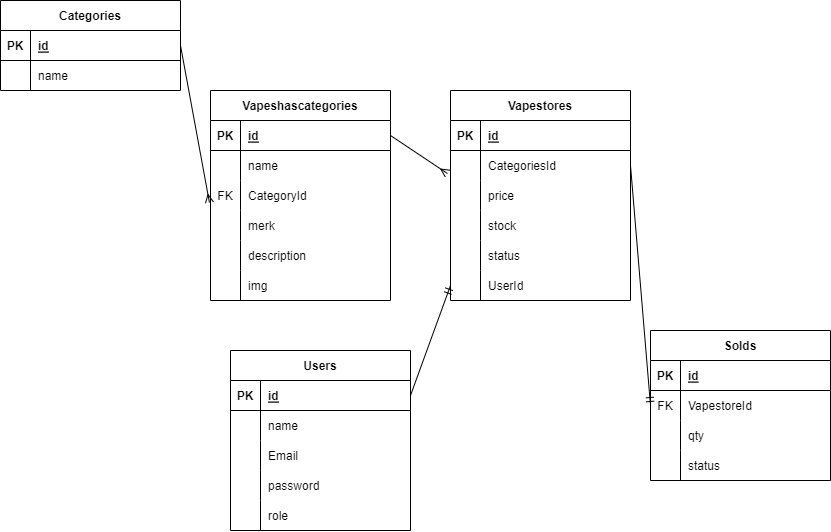

The diagram above was exported from draw.io. Its source (the exported page's mxGraphModel, read from the mxfile embedded in the PNG):
<mxGraphModel dx="605" dy="245" grid="1" gridSize="10" guides="1" tooltips="1" connect="1" arrows="1" fold="1" page="1" pageScale="1" pageWidth="850" pageHeight="1100" math="0" shadow="0">
  <root>
    <mxCell id="0" />
    <mxCell id="1" parent="0" />
    <mxCell id="2" value="Categories" style="shape=table;startSize=30;container=1;collapsible=1;childLayout=tableLayout;fixedRows=1;rowLines=0;fontStyle=1;align=center;resizeLast=1;" parent="1" vertex="1">
      <mxGeometry x="10" y="20" width="180" height="90" as="geometry" />
    </mxCell>
    <mxCell id="3" value="" style="shape=tableRow;horizontal=0;startSize=0;swimlaneHead=0;swimlaneBody=0;fillColor=none;collapsible=0;dropTarget=0;points=[[0,0.5],[1,0.5]];portConstraint=eastwest;top=0;left=0;right=0;bottom=1;" parent="2" vertex="1">
      <mxGeometry y="30" width="180" height="30" as="geometry" />
    </mxCell>
    <mxCell id="4" value="PK" style="shape=partialRectangle;connectable=0;fillColor=none;top=0;left=0;bottom=0;right=0;fontStyle=1;overflow=hidden;" parent="3" vertex="1">
      <mxGeometry width="30" height="30" as="geometry">
        <mxRectangle width="30" height="30" as="alternateBounds" />
      </mxGeometry>
    </mxCell>
    <mxCell id="5" value="id" style="shape=partialRectangle;connectable=0;fillColor=none;top=0;left=0;bottom=0;right=0;align=left;spacingLeft=6;fontStyle=5;overflow=hidden;" parent="3" vertex="1">
      <mxGeometry x="30" width="150" height="30" as="geometry">
        <mxRectangle width="150" height="30" as="alternateBounds" />
      </mxGeometry>
    </mxCell>
    <mxCell id="6" value="" style="shape=tableRow;horizontal=0;startSize=0;swimlaneHead=0;swimlaneBody=0;fillColor=none;collapsible=0;dropTarget=0;points=[[0,0.5],[1,0.5]];portConstraint=eastwest;top=0;left=0;right=0;bottom=0;" parent="2" vertex="1">
      <mxGeometry y="60" width="180" height="30" as="geometry" />
    </mxCell>
    <mxCell id="7" value="" style="shape=partialRectangle;connectable=0;fillColor=none;top=0;left=0;bottom=0;right=0;editable=1;overflow=hidden;" parent="6" vertex="1">
      <mxGeometry width="30" height="30" as="geometry">
        <mxRectangle width="30" height="30" as="alternateBounds" />
      </mxGeometry>
    </mxCell>
    <mxCell id="8" value="name" style="shape=partialRectangle;connectable=0;fillColor=none;top=0;left=0;bottom=0;right=0;align=left;spacingLeft=6;overflow=hidden;" parent="6" vertex="1">
      <mxGeometry x="30" width="150" height="30" as="geometry">
        <mxRectangle width="150" height="30" as="alternateBounds" />
      </mxGeometry>
    </mxCell>
    <mxCell id="15" value="Vapeshascategories" style="shape=table;startSize=30;container=1;collapsible=1;childLayout=tableLayout;fixedRows=1;rowLines=0;fontStyle=1;align=center;resizeLast=1;" parent="1" vertex="1">
      <mxGeometry x="220" y="110" width="180" height="210" as="geometry" />
    </mxCell>
    <mxCell id="16" value="" style="shape=tableRow;horizontal=0;startSize=0;swimlaneHead=0;swimlaneBody=0;fillColor=none;collapsible=0;dropTarget=0;points=[[0,0.5],[1,0.5]];portConstraint=eastwest;top=0;left=0;right=0;bottom=1;" parent="15" vertex="1">
      <mxGeometry y="30" width="180" height="30" as="geometry" />
    </mxCell>
    <mxCell id="17" value="PK" style="shape=partialRectangle;connectable=0;fillColor=none;top=0;left=0;bottom=0;right=0;fontStyle=1;overflow=hidden;" parent="16" vertex="1">
      <mxGeometry width="30" height="30" as="geometry">
        <mxRectangle width="30" height="30" as="alternateBounds" />
      </mxGeometry>
    </mxCell>
    <mxCell id="18" value="id" style="shape=partialRectangle;connectable=0;fillColor=none;top=0;left=0;bottom=0;right=0;align=left;spacingLeft=6;fontStyle=5;overflow=hidden;" parent="16" vertex="1">
      <mxGeometry x="30" width="150" height="30" as="geometry">
        <mxRectangle width="150" height="30" as="alternateBounds" />
      </mxGeometry>
    </mxCell>
    <mxCell id="19" value="" style="shape=tableRow;horizontal=0;startSize=0;swimlaneHead=0;swimlaneBody=0;fillColor=none;collapsible=0;dropTarget=0;points=[[0,0.5],[1,0.5]];portConstraint=eastwest;top=0;left=0;right=0;bottom=0;" parent="15" vertex="1">
      <mxGeometry y="60" width="180" height="30" as="geometry" />
    </mxCell>
    <mxCell id="20" value="" style="shape=partialRectangle;connectable=0;fillColor=none;top=0;left=0;bottom=0;right=0;editable=1;overflow=hidden;" parent="19" vertex="1">
      <mxGeometry width="30" height="30" as="geometry">
        <mxRectangle width="30" height="30" as="alternateBounds" />
      </mxGeometry>
    </mxCell>
    <mxCell id="21" value="name" style="shape=partialRectangle;connectable=0;fillColor=none;top=0;left=0;bottom=0;right=0;align=left;spacingLeft=6;overflow=hidden;" parent="19" vertex="1">
      <mxGeometry x="30" width="150" height="30" as="geometry">
        <mxRectangle width="150" height="30" as="alternateBounds" />
      </mxGeometry>
    </mxCell>
    <mxCell id="22" value="" style="shape=tableRow;horizontal=0;startSize=0;swimlaneHead=0;swimlaneBody=0;fillColor=none;collapsible=0;dropTarget=0;points=[[0,0.5],[1,0.5]];portConstraint=eastwest;top=0;left=0;right=0;bottom=0;" parent="15" vertex="1">
      <mxGeometry y="90" width="180" height="30" as="geometry" />
    </mxCell>
    <mxCell id="23" value="FK" style="shape=partialRectangle;connectable=0;fillColor=none;top=0;left=0;bottom=0;right=0;editable=1;overflow=hidden;" parent="22" vertex="1">
      <mxGeometry width="30" height="30" as="geometry">
        <mxRectangle width="30" height="30" as="alternateBounds" />
      </mxGeometry>
    </mxCell>
    <mxCell id="24" value="CategoryId" style="shape=partialRectangle;connectable=0;fillColor=none;top=0;left=0;bottom=0;right=0;align=left;spacingLeft=6;overflow=hidden;" parent="22" vertex="1">
      <mxGeometry x="30" width="150" height="30" as="geometry">
        <mxRectangle width="150" height="30" as="alternateBounds" />
      </mxGeometry>
    </mxCell>
    <mxCell id="25" value="" style="shape=tableRow;horizontal=0;startSize=0;swimlaneHead=0;swimlaneBody=0;fillColor=none;collapsible=0;dropTarget=0;points=[[0,0.5],[1,0.5]];portConstraint=eastwest;top=0;left=0;right=0;bottom=0;" parent="15" vertex="1">
      <mxGeometry y="120" width="180" height="30" as="geometry" />
    </mxCell>
    <mxCell id="26" value="" style="shape=partialRectangle;connectable=0;fillColor=none;top=0;left=0;bottom=0;right=0;editable=1;overflow=hidden;" parent="25" vertex="1">
      <mxGeometry width="30" height="30" as="geometry">
        <mxRectangle width="30" height="30" as="alternateBounds" />
      </mxGeometry>
    </mxCell>
    <mxCell id="27" value="merk" style="shape=partialRectangle;connectable=0;fillColor=none;top=0;left=0;bottom=0;right=0;align=left;spacingLeft=6;overflow=hidden;" parent="25" vertex="1">
      <mxGeometry x="30" width="150" height="30" as="geometry">
        <mxRectangle width="150" height="30" as="alternateBounds" />
      </mxGeometry>
    </mxCell>
    <mxCell id="28" value="" style="shape=tableRow;horizontal=0;startSize=0;swimlaneHead=0;swimlaneBody=0;fillColor=none;collapsible=0;dropTarget=0;points=[[0,0.5],[1,0.5]];portConstraint=eastwest;top=0;left=0;right=0;bottom=0;" parent="15" vertex="1">
      <mxGeometry y="150" width="180" height="30" as="geometry" />
    </mxCell>
    <mxCell id="29" value="" style="shape=partialRectangle;connectable=0;fillColor=none;top=0;left=0;bottom=0;right=0;editable=1;overflow=hidden;" parent="28" vertex="1">
      <mxGeometry width="30" height="30" as="geometry">
        <mxRectangle width="30" height="30" as="alternateBounds" />
      </mxGeometry>
    </mxCell>
    <mxCell id="30" value="description" style="shape=partialRectangle;connectable=0;fillColor=none;top=0;left=0;bottom=0;right=0;align=left;spacingLeft=6;overflow=hidden;" parent="28" vertex="1">
      <mxGeometry x="30" width="150" height="30" as="geometry">
        <mxRectangle width="150" height="30" as="alternateBounds" />
      </mxGeometry>
    </mxCell>
    <mxCell id="31" value="" style="shape=tableRow;horizontal=0;startSize=0;swimlaneHead=0;swimlaneBody=0;fillColor=none;collapsible=0;dropTarget=0;points=[[0,0.5],[1,0.5]];portConstraint=eastwest;top=0;left=0;right=0;bottom=0;" parent="15" vertex="1">
      <mxGeometry y="180" width="180" height="30" as="geometry" />
    </mxCell>
    <mxCell id="32" value="" style="shape=partialRectangle;connectable=0;fillColor=none;top=0;left=0;bottom=0;right=0;editable=1;overflow=hidden;" parent="31" vertex="1">
      <mxGeometry width="30" height="30" as="geometry">
        <mxRectangle width="30" height="30" as="alternateBounds" />
      </mxGeometry>
    </mxCell>
    <mxCell id="33" value="img" style="shape=partialRectangle;connectable=0;fillColor=none;top=0;left=0;bottom=0;right=0;align=left;spacingLeft=6;overflow=hidden;" parent="31" vertex="1">
      <mxGeometry x="30" width="150" height="30" as="geometry">
        <mxRectangle width="150" height="30" as="alternateBounds" />
      </mxGeometry>
    </mxCell>
    <mxCell id="34" value="Vapestores" style="shape=table;startSize=30;container=1;collapsible=1;childLayout=tableLayout;fixedRows=1;rowLines=0;fontStyle=1;align=center;resizeLast=1;" parent="1" vertex="1">
      <mxGeometry x="460" y="110" width="180" height="210" as="geometry" />
    </mxCell>
    <mxCell id="35" value="" style="shape=tableRow;horizontal=0;startSize=0;swimlaneHead=0;swimlaneBody=0;fillColor=none;collapsible=0;dropTarget=0;points=[[0,0.5],[1,0.5]];portConstraint=eastwest;top=0;left=0;right=0;bottom=1;" parent="34" vertex="1">
      <mxGeometry y="30" width="180" height="30" as="geometry" />
    </mxCell>
    <mxCell id="36" value="PK" style="shape=partialRectangle;connectable=0;fillColor=none;top=0;left=0;bottom=0;right=0;fontStyle=1;overflow=hidden;" parent="35" vertex="1">
      <mxGeometry width="30" height="30" as="geometry">
        <mxRectangle width="30" height="30" as="alternateBounds" />
      </mxGeometry>
    </mxCell>
    <mxCell id="37" value="id" style="shape=partialRectangle;connectable=0;fillColor=none;top=0;left=0;bottom=0;right=0;align=left;spacingLeft=6;fontStyle=5;overflow=hidden;" parent="35" vertex="1">
      <mxGeometry x="30" width="150" height="30" as="geometry">
        <mxRectangle width="150" height="30" as="alternateBounds" />
      </mxGeometry>
    </mxCell>
    <mxCell id="38" value="" style="shape=tableRow;horizontal=0;startSize=0;swimlaneHead=0;swimlaneBody=0;fillColor=none;collapsible=0;dropTarget=0;points=[[0,0.5],[1,0.5]];portConstraint=eastwest;top=0;left=0;right=0;bottom=0;" parent="34" vertex="1">
      <mxGeometry y="60" width="180" height="30" as="geometry" />
    </mxCell>
    <mxCell id="39" value="" style="shape=partialRectangle;connectable=0;fillColor=none;top=0;left=0;bottom=0;right=0;editable=1;overflow=hidden;" parent="38" vertex="1">
      <mxGeometry width="30" height="30" as="geometry">
        <mxRectangle width="30" height="30" as="alternateBounds" />
      </mxGeometry>
    </mxCell>
    <mxCell id="40" value="CategoriesId" style="shape=partialRectangle;connectable=0;fillColor=none;top=0;left=0;bottom=0;right=0;align=left;spacingLeft=6;overflow=hidden;" parent="38" vertex="1">
      <mxGeometry x="30" width="150" height="30" as="geometry">
        <mxRectangle width="150" height="30" as="alternateBounds" />
      </mxGeometry>
    </mxCell>
    <mxCell id="41" value="" style="shape=tableRow;horizontal=0;startSize=0;swimlaneHead=0;swimlaneBody=0;fillColor=none;collapsible=0;dropTarget=0;points=[[0,0.5],[1,0.5]];portConstraint=eastwest;top=0;left=0;right=0;bottom=0;" parent="34" vertex="1">
      <mxGeometry y="90" width="180" height="30" as="geometry" />
    </mxCell>
    <mxCell id="42" value="" style="shape=partialRectangle;connectable=0;fillColor=none;top=0;left=0;bottom=0;right=0;editable=1;overflow=hidden;" parent="41" vertex="1">
      <mxGeometry width="30" height="30" as="geometry">
        <mxRectangle width="30" height="30" as="alternateBounds" />
      </mxGeometry>
    </mxCell>
    <mxCell id="43" value="price" style="shape=partialRectangle;connectable=0;fillColor=none;top=0;left=0;bottom=0;right=0;align=left;spacingLeft=6;overflow=hidden;" parent="41" vertex="1">
      <mxGeometry x="30" width="150" height="30" as="geometry">
        <mxRectangle width="150" height="30" as="alternateBounds" />
      </mxGeometry>
    </mxCell>
    <mxCell id="44" value="" style="shape=tableRow;horizontal=0;startSize=0;swimlaneHead=0;swimlaneBody=0;fillColor=none;collapsible=0;dropTarget=0;points=[[0,0.5],[1,0.5]];portConstraint=eastwest;top=0;left=0;right=0;bottom=0;" parent="34" vertex="1">
      <mxGeometry y="120" width="180" height="30" as="geometry" />
    </mxCell>
    <mxCell id="45" value="" style="shape=partialRectangle;connectable=0;fillColor=none;top=0;left=0;bottom=0;right=0;editable=1;overflow=hidden;" parent="44" vertex="1">
      <mxGeometry width="30" height="30" as="geometry">
        <mxRectangle width="30" height="30" as="alternateBounds" />
      </mxGeometry>
    </mxCell>
    <mxCell id="46" value="stock" style="shape=partialRectangle;connectable=0;fillColor=none;top=0;left=0;bottom=0;right=0;align=left;spacingLeft=6;overflow=hidden;" parent="44" vertex="1">
      <mxGeometry x="30" width="150" height="30" as="geometry">
        <mxRectangle width="150" height="30" as="alternateBounds" />
      </mxGeometry>
    </mxCell>
    <mxCell id="47" value="" style="shape=tableRow;horizontal=0;startSize=0;swimlaneHead=0;swimlaneBody=0;fillColor=none;collapsible=0;dropTarget=0;points=[[0,0.5],[1,0.5]];portConstraint=eastwest;top=0;left=0;right=0;bottom=0;" parent="34" vertex="1">
      <mxGeometry y="150" width="180" height="30" as="geometry" />
    </mxCell>
    <mxCell id="48" value="" style="shape=partialRectangle;connectable=0;fillColor=none;top=0;left=0;bottom=0;right=0;editable=1;overflow=hidden;" parent="47" vertex="1">
      <mxGeometry width="30" height="30" as="geometry">
        <mxRectangle width="30" height="30" as="alternateBounds" />
      </mxGeometry>
    </mxCell>
    <mxCell id="49" value="status" style="shape=partialRectangle;connectable=0;fillColor=none;top=0;left=0;bottom=0;right=0;align=left;spacingLeft=6;overflow=hidden;" parent="47" vertex="1">
      <mxGeometry x="30" width="150" height="30" as="geometry">
        <mxRectangle width="150" height="30" as="alternateBounds" />
      </mxGeometry>
    </mxCell>
    <mxCell id="50" value="" style="shape=tableRow;horizontal=0;startSize=0;swimlaneHead=0;swimlaneBody=0;fillColor=none;collapsible=0;dropTarget=0;points=[[0,0.5],[1,0.5]];portConstraint=eastwest;top=0;left=0;right=0;bottom=0;" parent="34" vertex="1">
      <mxGeometry y="180" width="180" height="30" as="geometry" />
    </mxCell>
    <mxCell id="51" value="" style="shape=partialRectangle;connectable=0;fillColor=none;top=0;left=0;bottom=0;right=0;editable=1;overflow=hidden;" parent="50" vertex="1">
      <mxGeometry width="30" height="30" as="geometry">
        <mxRectangle width="30" height="30" as="alternateBounds" />
      </mxGeometry>
    </mxCell>
    <mxCell id="52" value="UserId" style="shape=partialRectangle;connectable=0;fillColor=none;top=0;left=0;bottom=0;right=0;align=left;spacingLeft=6;overflow=hidden;" parent="50" vertex="1">
      <mxGeometry x="30" width="150" height="30" as="geometry">
        <mxRectangle width="150" height="30" as="alternateBounds" />
      </mxGeometry>
    </mxCell>
    <mxCell id="53" value="Users" style="shape=table;startSize=30;container=1;collapsible=1;childLayout=tableLayout;fixedRows=1;rowLines=0;fontStyle=1;align=center;resizeLast=1;" parent="1" vertex="1">
      <mxGeometry x="240" y="370" width="180" height="180" as="geometry" />
    </mxCell>
    <mxCell id="54" value="" style="shape=tableRow;horizontal=0;startSize=0;swimlaneHead=0;swimlaneBody=0;fillColor=none;collapsible=0;dropTarget=0;points=[[0,0.5],[1,0.5]];portConstraint=eastwest;top=0;left=0;right=0;bottom=1;" parent="53" vertex="1">
      <mxGeometry y="30" width="180" height="30" as="geometry" />
    </mxCell>
    <mxCell id="55" value="PK" style="shape=partialRectangle;connectable=0;fillColor=none;top=0;left=0;bottom=0;right=0;fontStyle=1;overflow=hidden;" parent="54" vertex="1">
      <mxGeometry width="30" height="30" as="geometry">
        <mxRectangle width="30" height="30" as="alternateBounds" />
      </mxGeometry>
    </mxCell>
    <mxCell id="56" value="id" style="shape=partialRectangle;connectable=0;fillColor=none;top=0;left=0;bottom=0;right=0;align=left;spacingLeft=6;fontStyle=5;overflow=hidden;" parent="54" vertex="1">
      <mxGeometry x="30" width="150" height="30" as="geometry">
        <mxRectangle width="150" height="30" as="alternateBounds" />
      </mxGeometry>
    </mxCell>
    <mxCell id="57" value="" style="shape=tableRow;horizontal=0;startSize=0;swimlaneHead=0;swimlaneBody=0;fillColor=none;collapsible=0;dropTarget=0;points=[[0,0.5],[1,0.5]];portConstraint=eastwest;top=0;left=0;right=0;bottom=0;" parent="53" vertex="1">
      <mxGeometry y="60" width="180" height="30" as="geometry" />
    </mxCell>
    <mxCell id="58" value="" style="shape=partialRectangle;connectable=0;fillColor=none;top=0;left=0;bottom=0;right=0;editable=1;overflow=hidden;" parent="57" vertex="1">
      <mxGeometry width="30" height="30" as="geometry">
        <mxRectangle width="30" height="30" as="alternateBounds" />
      </mxGeometry>
    </mxCell>
    <mxCell id="59" value="name" style="shape=partialRectangle;connectable=0;fillColor=none;top=0;left=0;bottom=0;right=0;align=left;spacingLeft=6;overflow=hidden;" parent="57" vertex="1">
      <mxGeometry x="30" width="150" height="30" as="geometry">
        <mxRectangle width="150" height="30" as="alternateBounds" />
      </mxGeometry>
    </mxCell>
    <mxCell id="60" value="" style="shape=tableRow;horizontal=0;startSize=0;swimlaneHead=0;swimlaneBody=0;fillColor=none;collapsible=0;dropTarget=0;points=[[0,0.5],[1,0.5]];portConstraint=eastwest;top=0;left=0;right=0;bottom=0;" parent="53" vertex="1">
      <mxGeometry y="90" width="180" height="30" as="geometry" />
    </mxCell>
    <mxCell id="61" value="" style="shape=partialRectangle;connectable=0;fillColor=none;top=0;left=0;bottom=0;right=0;editable=1;overflow=hidden;" parent="60" vertex="1">
      <mxGeometry width="30" height="30" as="geometry">
        <mxRectangle width="30" height="30" as="alternateBounds" />
      </mxGeometry>
    </mxCell>
    <mxCell id="62" value="Email" style="shape=partialRectangle;connectable=0;fillColor=none;top=0;left=0;bottom=0;right=0;align=left;spacingLeft=6;overflow=hidden;" parent="60" vertex="1">
      <mxGeometry x="30" width="150" height="30" as="geometry">
        <mxRectangle width="150" height="30" as="alternateBounds" />
      </mxGeometry>
    </mxCell>
    <mxCell id="63" value="" style="shape=tableRow;horizontal=0;startSize=0;swimlaneHead=0;swimlaneBody=0;fillColor=none;collapsible=0;dropTarget=0;points=[[0,0.5],[1,0.5]];portConstraint=eastwest;top=0;left=0;right=0;bottom=0;" parent="53" vertex="1">
      <mxGeometry y="120" width="180" height="30" as="geometry" />
    </mxCell>
    <mxCell id="64" value="" style="shape=partialRectangle;connectable=0;fillColor=none;top=0;left=0;bottom=0;right=0;editable=1;overflow=hidden;" parent="63" vertex="1">
      <mxGeometry width="30" height="30" as="geometry">
        <mxRectangle width="30" height="30" as="alternateBounds" />
      </mxGeometry>
    </mxCell>
    <mxCell id="65" value="password" style="shape=partialRectangle;connectable=0;fillColor=none;top=0;left=0;bottom=0;right=0;align=left;spacingLeft=6;overflow=hidden;" parent="63" vertex="1">
      <mxGeometry x="30" width="150" height="30" as="geometry">
        <mxRectangle width="150" height="30" as="alternateBounds" />
      </mxGeometry>
    </mxCell>
    <mxCell id="66" value="" style="shape=tableRow;horizontal=0;startSize=0;swimlaneHead=0;swimlaneBody=0;fillColor=none;collapsible=0;dropTarget=0;points=[[0,0.5],[1,0.5]];portConstraint=eastwest;top=0;left=0;right=0;bottom=0;" parent="53" vertex="1">
      <mxGeometry y="150" width="180" height="30" as="geometry" />
    </mxCell>
    <mxCell id="67" value="" style="shape=partialRectangle;connectable=0;fillColor=none;top=0;left=0;bottom=0;right=0;editable=1;overflow=hidden;" parent="66" vertex="1">
      <mxGeometry width="30" height="30" as="geometry">
        <mxRectangle width="30" height="30" as="alternateBounds" />
      </mxGeometry>
    </mxCell>
    <mxCell id="68" value="role" style="shape=partialRectangle;connectable=0;fillColor=none;top=0;left=0;bottom=0;right=0;align=left;spacingLeft=6;overflow=hidden;" parent="66" vertex="1">
      <mxGeometry x="30" width="150" height="30" as="geometry">
        <mxRectangle width="150" height="30" as="alternateBounds" />
      </mxGeometry>
    </mxCell>
    <mxCell id="69" value="Solds" style="shape=table;startSize=30;container=1;collapsible=1;childLayout=tableLayout;fixedRows=1;rowLines=0;fontStyle=1;align=center;resizeLast=1;" parent="1" vertex="1">
      <mxGeometry x="660" y="350" width="180" height="150" as="geometry" />
    </mxCell>
    <mxCell id="70" value="" style="shape=tableRow;horizontal=0;startSize=0;swimlaneHead=0;swimlaneBody=0;fillColor=none;collapsible=0;dropTarget=0;points=[[0,0.5],[1,0.5]];portConstraint=eastwest;top=0;left=0;right=0;bottom=1;" parent="69" vertex="1">
      <mxGeometry y="30" width="180" height="30" as="geometry" />
    </mxCell>
    <mxCell id="71" value="PK" style="shape=partialRectangle;connectable=0;fillColor=none;top=0;left=0;bottom=0;right=0;fontStyle=1;overflow=hidden;" parent="70" vertex="1">
      <mxGeometry width="30" height="30" as="geometry">
        <mxRectangle width="30" height="30" as="alternateBounds" />
      </mxGeometry>
    </mxCell>
    <mxCell id="72" value="id" style="shape=partialRectangle;connectable=0;fillColor=none;top=0;left=0;bottom=0;right=0;align=left;spacingLeft=6;fontStyle=5;overflow=hidden;" parent="70" vertex="1">
      <mxGeometry x="30" width="150" height="30" as="geometry">
        <mxRectangle width="150" height="30" as="alternateBounds" />
      </mxGeometry>
    </mxCell>
    <mxCell id="73" value="" style="shape=tableRow;horizontal=0;startSize=0;swimlaneHead=0;swimlaneBody=0;fillColor=none;collapsible=0;dropTarget=0;points=[[0,0.5],[1,0.5]];portConstraint=eastwest;top=0;left=0;right=0;bottom=0;" parent="69" vertex="1">
      <mxGeometry y="60" width="180" height="30" as="geometry" />
    </mxCell>
    <mxCell id="74" value="FK" style="shape=partialRectangle;connectable=0;fillColor=none;top=0;left=0;bottom=0;right=0;editable=1;overflow=hidden;" parent="73" vertex="1">
      <mxGeometry width="30" height="30" as="geometry">
        <mxRectangle width="30" height="30" as="alternateBounds" />
      </mxGeometry>
    </mxCell>
    <mxCell id="75" value="VapestoreId" style="shape=partialRectangle;connectable=0;fillColor=none;top=0;left=0;bottom=0;right=0;align=left;spacingLeft=6;overflow=hidden;" parent="73" vertex="1">
      <mxGeometry x="30" width="150" height="30" as="geometry">
        <mxRectangle width="150" height="30" as="alternateBounds" />
      </mxGeometry>
    </mxCell>
    <mxCell id="79" value="" style="shape=tableRow;horizontal=0;startSize=0;swimlaneHead=0;swimlaneBody=0;fillColor=none;collapsible=0;dropTarget=0;points=[[0,0.5],[1,0.5]];portConstraint=eastwest;top=0;left=0;right=0;bottom=0;" parent="69" vertex="1">
      <mxGeometry y="90" width="180" height="30" as="geometry" />
    </mxCell>
    <mxCell id="80" value="" style="shape=partialRectangle;connectable=0;fillColor=none;top=0;left=0;bottom=0;right=0;editable=1;overflow=hidden;" parent="79" vertex="1">
      <mxGeometry width="30" height="30" as="geometry">
        <mxRectangle width="30" height="30" as="alternateBounds" />
      </mxGeometry>
    </mxCell>
    <mxCell id="81" value="qty" style="shape=partialRectangle;connectable=0;fillColor=none;top=0;left=0;bottom=0;right=0;align=left;spacingLeft=6;overflow=hidden;" parent="79" vertex="1">
      <mxGeometry x="30" width="150" height="30" as="geometry">
        <mxRectangle width="150" height="30" as="alternateBounds" />
      </mxGeometry>
    </mxCell>
    <mxCell id="82" value="" style="shape=tableRow;horizontal=0;startSize=0;swimlaneHead=0;swimlaneBody=0;fillColor=none;collapsible=0;dropTarget=0;points=[[0,0.5],[1,0.5]];portConstraint=eastwest;top=0;left=0;right=0;bottom=0;" parent="69" vertex="1">
      <mxGeometry y="120" width="180" height="30" as="geometry" />
    </mxCell>
    <mxCell id="83" value="" style="shape=partialRectangle;connectable=0;fillColor=none;top=0;left=0;bottom=0;right=0;editable=1;overflow=hidden;" parent="82" vertex="1">
      <mxGeometry width="30" height="30" as="geometry">
        <mxRectangle width="30" height="30" as="alternateBounds" />
      </mxGeometry>
    </mxCell>
    <mxCell id="84" value="status" style="shape=partialRectangle;connectable=0;fillColor=none;top=0;left=0;bottom=0;right=0;align=left;spacingLeft=6;overflow=hidden;" parent="82" vertex="1">
      <mxGeometry x="30" width="150" height="30" as="geometry">
        <mxRectangle width="150" height="30" as="alternateBounds" />
      </mxGeometry>
    </mxCell>
    <mxCell id="85" style="edgeStyle=none;html=1;exitX=1;exitY=0.5;exitDx=0;exitDy=0;entryX=-0.006;entryY=0.733;entryDx=0;entryDy=0;entryPerimeter=0;endArrow=ERmany;endFill=0;" parent="1" source="3" target="22" edge="1">
      <mxGeometry relative="1" as="geometry" />
    </mxCell>
    <mxCell id="87" style="edgeStyle=none;html=1;exitX=1;exitY=0.5;exitDx=0;exitDy=0;entryX=-0.017;entryY=0.767;entryDx=0;entryDy=0;entryPerimeter=0;endArrow=ERmany;endFill=0;" parent="1" source="16" target="38" edge="1">
      <mxGeometry relative="1" as="geometry" />
    </mxCell>
    <mxCell id="88" style="edgeStyle=none;html=1;exitX=1;exitY=0.5;exitDx=0;exitDy=0;entryX=0;entryY=0.5;entryDx=0;entryDy=0;endArrow=ERmandOne;endFill=0;" parent="1" source="54" target="50" edge="1">
      <mxGeometry relative="1" as="geometry" />
    </mxCell>
    <mxCell id="89" style="edgeStyle=none;html=1;exitX=1;exitY=0.5;exitDx=0;exitDy=0;entryX=0;entryY=0.5;entryDx=0;entryDy=0;endArrow=ERmandOne;endFill=0;" parent="1" source="38" target="73" edge="1">
      <mxGeometry relative="1" as="geometry" />
    </mxCell>
  </root>
</mxGraphModel>